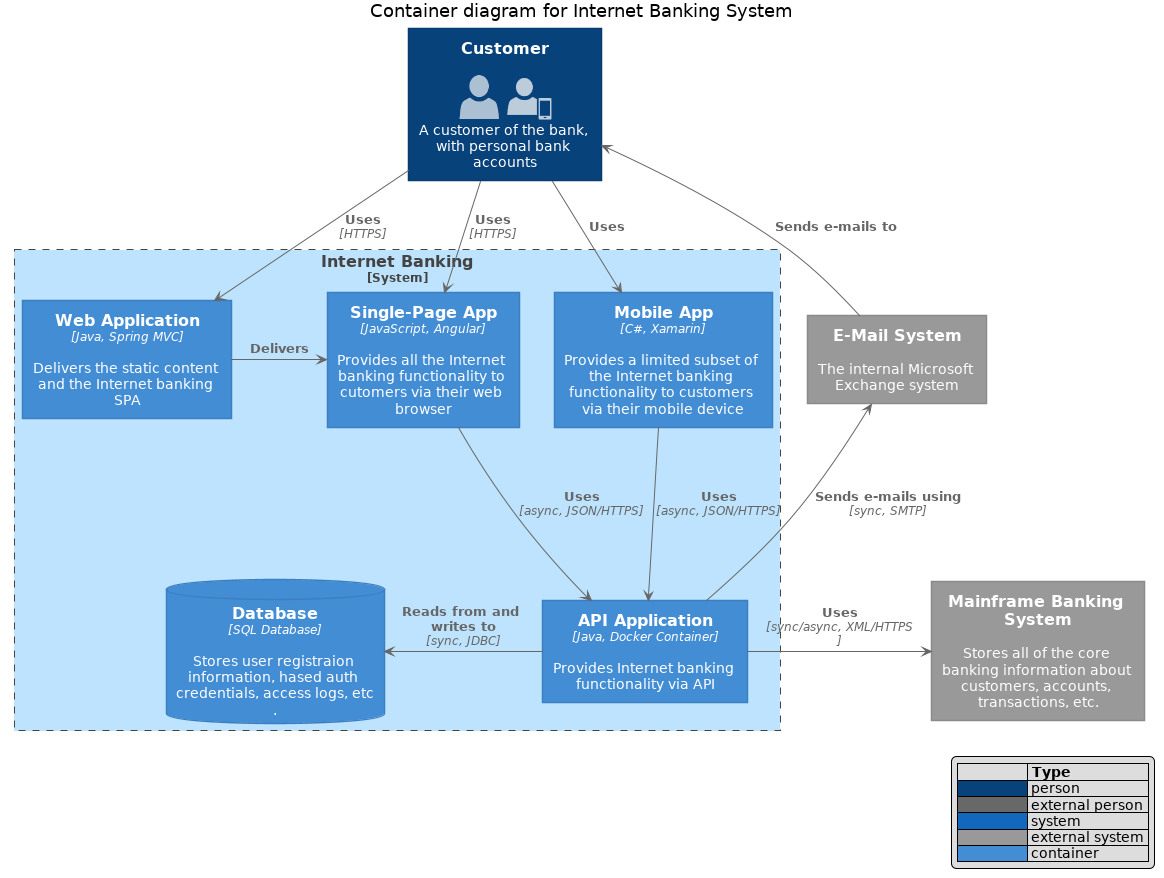

The diagram above was rendered by PlantUML. Its source (embedded in the PNG):
@startuml

skinparam backgroundColor white

skinparam note {
    BackgroundColor #F1FFFF
    BorderColor #2980B9
}

skinparam activity {
    BackgroundColor #BDE3FF
    ArrowColor #2980B9
    BorderColor #2980B9
    StartColor #227BC6
    EndColor #227BC6
    BarColor #227BC6
}

skinparam sequence {
    ArrowColor  #2980B9
    DividerBackgroundColor  #BDE3FF
    GroupBackgroundColor    #BDE3FF
    LifeLineBackgroundColor white
    LifeLineBorderColor #2980B9
    ParticipantBackgroundColor  #BDE3FF
    ParticipantBorderColor  #2980B9
    BoxLineColor    #2980B9
    BoxBackgroundColor  #DDDDDD
}

skinparam componentBackgroundColor    #BDE3FF
skinparam component {
    skinparam componentArrowColor #A80036
    skinparam BorderColor    #A80036
    skinparam InterfaceBackgroundColor   #BDE3FF
    skinparam InterfaceBorderColor   #A80036
}


skinparam stateBackgroundColor #BDE3FF
skinparam state {
    skinparam BorderColor #2980B9
    skinparam ArrowColor #2980B9
    skinparam StartColor black
    skinparam EndColor   black
}


skinparam stereotype {                  
    skinparam CBackgroundColor  #ADD1B2
    skinparam ABackgroundColor  #A9DCDF
    skinparam IBackgroundColor  #B4A7E5
    skinparam EBackgroundColor  #EB937F
}

skinparam actorBackgroundColor #BDE3FF
skinparam actor {
    skinparam BorderColor    #A80036
}

skinparam usecase {
    skinparam ArrowColor   #A80036
    skinparam BorderColor  #A80036
}

skinparam class {
    skinparam ArrowColor #A80036
    skinparam BackgroundColor    #BDE3FF
    skinparam BorderColor    #A80036
}


skinparam object {
    skinparam ArrowColor    #A80036
    skinparam BackgroundColor   #BDE3FF
    skinparam BorderColor   #A80036
}


skinparam packageBackgroundColor  #white
skinparam agentBackgroundColor  #BDE3FF
skinparam artifactBackgroundColor  #BDE3FF
skinparam boundaryBackgroundColor  #BDE3FF
skinparam cardBackgroundColor  #BDE3FF
skinparam cloudBackgroundColor  #BDE3FF
skinparam controlBackgroundColor  #BDE3FF
skinparam databaseBackgroundColor  #BDE3FF
skinparam entityBackgroundColor  #BDE3FF
skinparam fileBackgroundColor  #BDE3FF
skinparam folderBackgroundColor  #BDE3FF
skinparam frameBackgroundColor  #BDE3FF
skinparam interfaceBackgroundColor  #BDE3FF
skinparam nodeBackgroundColor  #BDE3FF
skinparam queueBackgroundColor  #BDE3FF
skinparam stackBackgroundColor  #BDE3FF
skinparam rectangleBackgroundColor  #BDE3FF
skinparam storageBackgroundColor  #BDE3FF
skinparam usecaseBackgroundColor #BDE3FF
'!includeurl https://raw.githubusercontent.com/RicardoNiepel/C4-PlantUML/master/C4_Container.puml
!include <c4/C4_Container.puml>  

'ref http://plantuml.com/stdlib
!include <office/Users/user.puml>
!include <office/Users/mobile_user.puml>

LAYOUT_WITH_LEGEND()


title Container diagram for Internet Banking System

Person(customer  , Customer , "<$user> <$mobile_user>\n A customer of the bank, with personal bank accounts" )

System_Boundary(c1, "Internet Banking") {
    Container(web_app, "Web Application", "Java, Spring MVC", "Delivers the static content and the Internet banking SPA")
    Container(spa, "Single-Page App", "JavaScript, Angular", "Provides all the Internet banking functionality to cutomers via their web browser")
    Container(mobile_app, "Mobile App", "C#, Xamarin", "Provides a limited subset of the Internet banking functionality to customers via their mobile device")
    ContainerDb(database, "Database", "SQL Database", "Stores user registraion information, hased auth credentials, access logs, etc.")
    Container(backend_api, "API Application", "Java, Docker Container", "Provides Internet banking functionality via API")
}

System_Ext(email_system, "E-Mail System", "The internal Microsoft Exchange system")
System_Ext(banking_system, "Mainframe Banking System", "Stores all of the core banking information about customers, accounts, transactions, etc.")

Rel(customer, web_app, "Uses", "HTTPS")
Rel(customer, spa, "Uses", "HTTPS")
Rel(customer, mobile_app, "Uses")

Rel_Neighbor(web_app, spa, "Delivers")
Rel(spa, backend_api, "Uses", "async, JSON/HTTPS")
Rel(mobile_app, backend_api, "Uses", "async, JSON/HTTPS")
Rel_Back_Neighbor(database, backend_api, "Reads from and writes to", "sync, JDBC")

Rel_Back(customer, email_system, "Sends e-mails to")
Rel_Back(email_system, backend_api, "Sends e-mails using", "sync, SMTP")
Rel_Neighbor(backend_api, banking_system, "Uses", "sync/async, XML/HTTPS")


@enduml